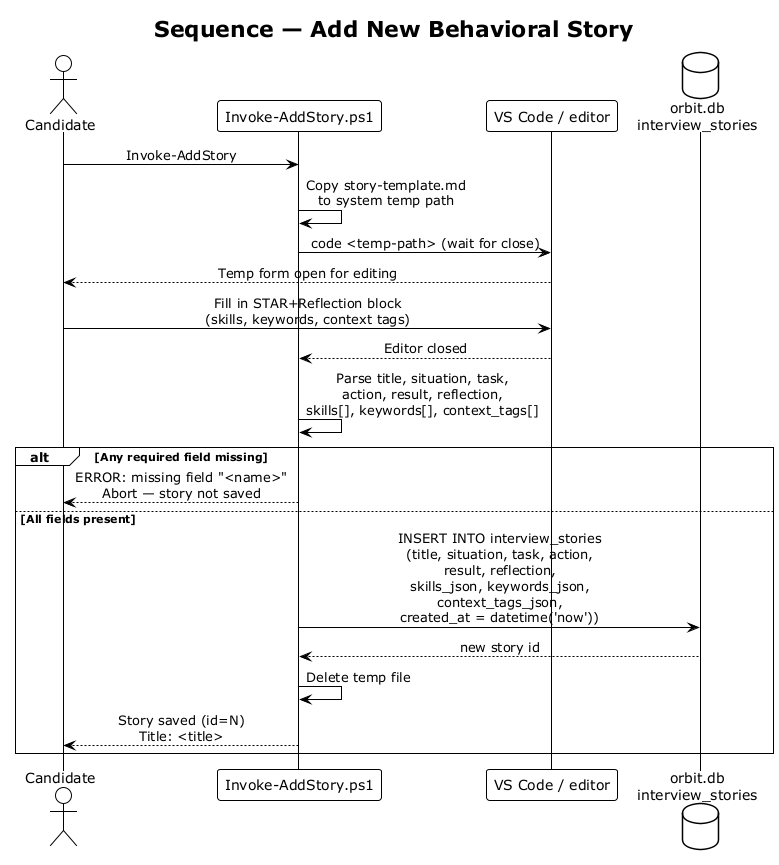

The diagram above was rendered by PlantUML. Its source (embedded in the PNG):
@startuml sequence_add_story
!theme plain
skinparam sequenceMessageAlign center

title Sequence — Add New Behavioral Story

actor Candidate
participant "Invoke-AddStory.ps1" as Script
participant "VS Code / editor" as Editor
database "orbit.db\ninterview_stories" as DB

Candidate -> Script : Invoke-AddStory
Script -> Script : Copy story-template.md\nto system temp path
Script -> Editor : code <temp-path> (wait for close)
Editor --> Candidate : Temp form open for editing
Candidate -> Editor : Fill in STAR+Reflection block\n(skills, keywords, context tags)
Editor --> Script : Editor closed

Script -> Script : Parse title, situation, task,\naction, result, reflection,\nskills[], keywords[], context_tags[]

alt Any required field missing
    Script --> Candidate : ERROR: missing field "<name>"\nAbort — story not saved
else All fields present
    Script -> DB : INSERT INTO interview_stories\n(title, situation, task, action,\nresult, reflection,\nskills_json, keywords_json,\ncontext_tags_json,\ncreated_at = datetime('now'))
    DB --> Script : new story id

    Script -> Script : Delete temp file
    Script --> Candidate : Story saved (id=N)\nTitle: <title>
end

@enduml